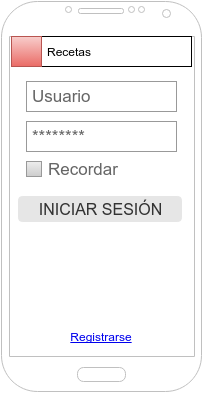

The diagram above was exported from draw.io. Its source (the exported page's mxGraphModel, read from the mxfile embedded in the PNG):
<mxGraphModel dx="880" dy="447" grid="1" gridSize="10" guides="1" tooltips="1" connect="1" arrows="1" fold="1" page="0" pageScale="1" pageWidth="826" pageHeight="1169" background="#ffffff" math="0" shadow="0">
  <root>
    <mxCell id="0" style=";html=1;" />
    <mxCell id="1" style=";html=1;" parent="0" />
    <mxCell id="17" value="" style="verticalLabelPosition=bottom;verticalAlign=top;html=1;shadow=0;dashed=0;strokeWidth=1;shape=mxgraph.android.phone2;fillColor=#ffffff;strokeColor=#c0c0c0;" vertex="1" parent="1">
      <mxGeometry x="200" y="20" width="200" height="390" as="geometry" />
    </mxCell>
    <mxCell id="47" value="" style="whiteSpace=wrap;html=1;" vertex="1" parent="1">
      <mxGeometry x="210" y="55" width="180" height="30" as="geometry" />
    </mxCell>
    <mxCell id="48" value="Recetas" style="text;html=1;strokeColor=none;fillColor=none;align=center;verticalAlign=middle;whiteSpace=wrap;overflow=hidden;" vertex="1" parent="1">
      <mxGeometry x="239" y="60" width="55" height="20" as="geometry" />
    </mxCell>
    <mxCell id="50" value="" style="whiteSpace=wrap;html=1;plain-red" vertex="1" parent="1">
      <mxGeometry x="210" y="55" width="30" height="30" as="geometry" />
    </mxCell>
    <mxCell id="115" value="********" style="strokeWidth=1;shadow=0;dashed=0;align=center;html=1;shape=mxgraph.mockup.forms.pwField;strokeColor=#999999;mainText=;align=left;fillColor=#ffffff;fontColor=#666666;fontSize=17;spacingLeft=3;" vertex="1" parent="1">
      <mxGeometry x="225" y="140" width="150" height="30" as="geometry" />
    </mxCell>
    <mxCell id="116" value="Usuario" style="strokeWidth=1;shadow=0;dashed=0;align=center;html=1;shape=mxgraph.mockup.forms.pwField;strokeColor=#999999;mainText=;align=left;fillColor=#ffffff;fontColor=#666666;fontSize=17;spacingLeft=3;" vertex="1" parent="1">
      <mxGeometry x="225" y="100" width="150" height="30" as="geometry" />
    </mxCell>
    <mxCell id="117" value="Recordar" style="strokeWidth=1;shadow=0;dashed=0;align=center;html=1;shape=mxgraph.mockup.forms.rrect;rSize=0;fillColor=#eeeeee;strokeColor=#999999;gradientColor=#cccccc;align=left;spacingLeft=4;fontSize=17;fontColor=#666666;labelPosition=right;" vertex="1" parent="1">
      <mxGeometry x="225" y="180" width="15" height="15" as="geometry" />
    </mxCell>
    <UserObject label="Registrarse" link="https://www.draw.io" id="130">
      <mxCell style="text;html=1;whiteSpace=wrap;align=center;verticalAlign=middle;fontColor=#0000EE;fontStyle=4;" vertex="1" parent="1">
        <mxGeometry x="270" y="335" width="60" height="40" as="geometry" />
      </mxCell>
    </UserObject>
    <mxCell id="131" value="INICIAR SESIÓN" style="rounded=1;html=1;shadow=0;dashed=0;whiteSpace=wrap;fontSize=16;fillColor=#E6E6E6;align=center;strokeColor=#E6E6E6;fontColor=#333333;" vertex="1" parent="1">
      <mxGeometry x="217" y="215" width="163" height="25" as="geometry" />
    </mxCell>
  </root>
</mxGraphModel>